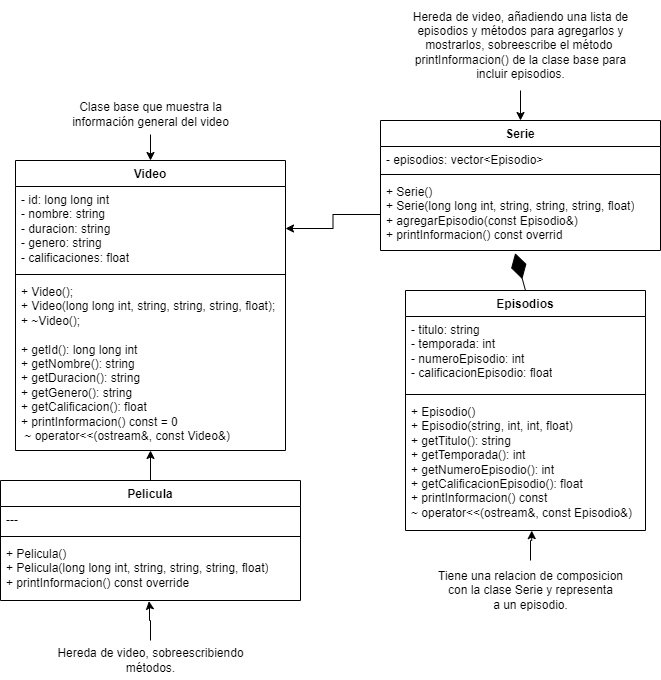

The diagram above was exported from draw.io. Its source (the exported page's mxGraphModel, read from the mxfile embedded in the PNG):
<mxGraphModel dx="1290" dy="607" grid="1" gridSize="10" guides="1" tooltips="1" connect="1" arrows="1" fold="1" page="1" pageScale="1" pageWidth="827" pageHeight="1169" math="0" shadow="0">
  <root>
    <mxCell id="0" />
    <mxCell id="1" parent="0" />
    <mxCell id="PEwBzH-yW1rY-w9lqr_f-1" value="Video" style="swimlane;fontStyle=1;align=center;verticalAlign=top;childLayout=stackLayout;horizontal=1;startSize=26;horizontalStack=0;resizeParent=1;resizeParentMax=0;resizeLast=0;collapsible=1;marginBottom=0;whiteSpace=wrap;html=1;" parent="1" vertex="1">
      <mxGeometry x="60" y="430" width="270" height="290" as="geometry" />
    </mxCell>
    <mxCell id="PEwBzH-yW1rY-w9lqr_f-2" value="&lt;div&gt;- id: long long int&lt;/div&gt;&lt;div&gt;- nombre: string&lt;/div&gt;&lt;div&gt;- duracion: string&lt;/div&gt;&lt;div&gt;- genero: string&lt;/div&gt;&lt;div&gt;- calificaciones: float&lt;/div&gt;" style="text;strokeColor=none;fillColor=none;align=left;verticalAlign=top;spacingLeft=4;spacingRight=4;overflow=hidden;rotatable=0;points=[[0,0.5],[1,0.5]];portConstraint=eastwest;whiteSpace=wrap;html=1;" parent="PEwBzH-yW1rY-w9lqr_f-1" vertex="1">
      <mxGeometry y="26" width="270" height="84" as="geometry" />
    </mxCell>
    <mxCell id="PEwBzH-yW1rY-w9lqr_f-3" value="" style="line;strokeWidth=1;fillColor=none;align=left;verticalAlign=middle;spacingTop=-1;spacingLeft=3;spacingRight=3;rotatable=0;labelPosition=right;points=[];portConstraint=eastwest;strokeColor=inherit;" parent="PEwBzH-yW1rY-w9lqr_f-1" vertex="1">
      <mxGeometry y="110" width="270" height="8" as="geometry" />
    </mxCell>
    <mxCell id="PEwBzH-yW1rY-w9lqr_f-4" value="&lt;div&gt;+ Video();&lt;/div&gt;&lt;div&gt;+ Video(long long int, string, string, string, float);&lt;/div&gt;&lt;div&gt;+ ~Video();&lt;/div&gt;&lt;div&gt;&lt;br&gt;&lt;/div&gt;&lt;div&gt;&lt;div&gt;+ getId(): long long int&lt;/div&gt;&lt;div&gt;+ getNombre(): string&lt;/div&gt;&lt;div&gt;&lt;span style=&quot;background-color: initial;&quot;&gt;+ getDuracion(): string&lt;/span&gt;&lt;/div&gt;&lt;div&gt;&lt;span style=&quot;background-color: initial;&quot;&gt;+ getGenero(): string&lt;/span&gt;&lt;/div&gt;&lt;div&gt;&lt;span style=&quot;background-color: initial;&quot;&gt;+ getCalificacion(): float&lt;/span&gt;&lt;/div&gt;&lt;div&gt;&lt;span style=&quot;background-color: initial;&quot;&gt;+ printInformacion() const = 0&lt;/span&gt;&lt;/div&gt;&lt;div&gt;&lt;span style=&quot;background-color: initial;&quot;&gt;&amp;nbsp;~ operator&amp;lt;&amp;lt;(ostream&amp;amp;, const Video&amp;amp;)&lt;/span&gt;&lt;/div&gt;&lt;/div&gt;&lt;div&gt;&lt;/div&gt;" style="text;strokeColor=none;fillColor=none;align=left;verticalAlign=top;spacingLeft=4;spacingRight=4;overflow=hidden;rotatable=0;points=[[0,0.5],[1,0.5]];portConstraint=eastwest;whiteSpace=wrap;html=1;" parent="PEwBzH-yW1rY-w9lqr_f-1" vertex="1">
      <mxGeometry y="118" width="270" height="172" as="geometry" />
    </mxCell>
    <mxCell id="PEwBzH-yW1rY-w9lqr_f-5" value="Pelicula" style="swimlane;fontStyle=1;align=center;verticalAlign=top;childLayout=stackLayout;horizontal=1;startSize=26;horizontalStack=0;resizeParent=1;resizeParentMax=0;resizeLast=0;collapsible=1;marginBottom=0;whiteSpace=wrap;html=1;" parent="1" vertex="1">
      <mxGeometry x="45" y="750" width="300" height="120" as="geometry" />
    </mxCell>
    <mxCell id="PEwBzH-yW1rY-w9lqr_f-6" value="---" style="text;strokeColor=none;fillColor=none;align=left;verticalAlign=top;spacingLeft=4;spacingRight=4;overflow=hidden;rotatable=0;points=[[0,0.5],[1,0.5]];portConstraint=eastwest;whiteSpace=wrap;html=1;" parent="PEwBzH-yW1rY-w9lqr_f-5" vertex="1">
      <mxGeometry y="26" width="300" height="26" as="geometry" />
    </mxCell>
    <mxCell id="PEwBzH-yW1rY-w9lqr_f-7" value="" style="line;strokeWidth=1;fillColor=none;align=left;verticalAlign=middle;spacingTop=-1;spacingLeft=3;spacingRight=3;rotatable=0;labelPosition=right;points=[];portConstraint=eastwest;strokeColor=inherit;" parent="PEwBzH-yW1rY-w9lqr_f-5" vertex="1">
      <mxGeometry y="52" width="300" height="8" as="geometry" />
    </mxCell>
    <mxCell id="PEwBzH-yW1rY-w9lqr_f-8" value="&lt;div&gt;+ Pelicula()&lt;/div&gt;&lt;div&gt;+ Pelicula(long long int, string, string, string, float)&lt;/div&gt;&lt;div&gt;&lt;span style=&quot;background-color: initial;&quot;&gt;+ printInformacion() const override&lt;/span&gt;&lt;/div&gt;" style="text;strokeColor=none;fillColor=none;align=left;verticalAlign=top;spacingLeft=4;spacingRight=4;overflow=hidden;rotatable=0;points=[[0,0.5],[1,0.5]];portConstraint=eastwest;whiteSpace=wrap;html=1;" parent="PEwBzH-yW1rY-w9lqr_f-5" vertex="1">
      <mxGeometry y="60" width="300" height="60" as="geometry" />
    </mxCell>
    <mxCell id="PEwBzH-yW1rY-w9lqr_f-9" value="Serie" style="swimlane;fontStyle=1;align=center;verticalAlign=top;childLayout=stackLayout;horizontal=1;startSize=26;horizontalStack=0;resizeParent=1;resizeParentMax=0;resizeLast=0;collapsible=1;marginBottom=0;whiteSpace=wrap;html=1;" parent="1" vertex="1">
      <mxGeometry x="425" y="390" width="280" height="130" as="geometry" />
    </mxCell>
    <mxCell id="PEwBzH-yW1rY-w9lqr_f-10" value="- episodios: vector&amp;lt;Episodio&amp;gt;" style="text;strokeColor=none;fillColor=none;align=left;verticalAlign=top;spacingLeft=4;spacingRight=4;overflow=hidden;rotatable=0;points=[[0,0.5],[1,0.5]];portConstraint=eastwest;whiteSpace=wrap;html=1;" parent="PEwBzH-yW1rY-w9lqr_f-9" vertex="1">
      <mxGeometry y="26" width="280" height="24" as="geometry" />
    </mxCell>
    <mxCell id="PEwBzH-yW1rY-w9lqr_f-11" value="" style="line;strokeWidth=1;fillColor=none;align=left;verticalAlign=middle;spacingTop=-1;spacingLeft=3;spacingRight=3;rotatable=0;labelPosition=right;points=[];portConstraint=eastwest;strokeColor=inherit;" parent="PEwBzH-yW1rY-w9lqr_f-9" vertex="1">
      <mxGeometry y="50" width="280" height="8" as="geometry" />
    </mxCell>
    <mxCell id="PEwBzH-yW1rY-w9lqr_f-12" value="+ Serie()&lt;div&gt;&lt;div&gt;+ Serie(long long int, string, string, string, float)&lt;/div&gt;&lt;div&gt;&lt;span style=&quot;background-color: initial;&quot;&gt;+ agregarEpisodio(const Episodio&amp;amp;)&lt;/span&gt;&lt;/div&gt;&lt;div&gt;&lt;span style=&quot;background-color: initial;&quot;&gt;+ printInformacion() const overrid&lt;/span&gt;&lt;/div&gt;&lt;/div&gt;" style="text;strokeColor=none;fillColor=none;align=left;verticalAlign=top;spacingLeft=4;spacingRight=4;overflow=hidden;rotatable=0;points=[[0,0.5],[1,0.5]];portConstraint=eastwest;whiteSpace=wrap;html=1;" parent="PEwBzH-yW1rY-w9lqr_f-9" vertex="1">
      <mxGeometry y="58" width="280" height="72" as="geometry" />
    </mxCell>
    <mxCell id="PEwBzH-yW1rY-w9lqr_f-13" value="Episodios" style="swimlane;fontStyle=1;align=center;verticalAlign=top;childLayout=stackLayout;horizontal=1;startSize=26;horizontalStack=0;resizeParent=1;resizeParentMax=0;resizeLast=0;collapsible=1;marginBottom=0;whiteSpace=wrap;html=1;" parent="1" vertex="1">
      <mxGeometry x="450" y="560" width="240" height="240" as="geometry" />
    </mxCell>
    <mxCell id="PEwBzH-yW1rY-w9lqr_f-14" value="&lt;div&gt;- titulo: string&lt;/div&gt;&lt;div&gt;&lt;span style=&quot;background-color: initial;&quot;&gt;- temporada: int&lt;/span&gt;&lt;/div&gt;&lt;div&gt;&lt;span style=&quot;background-color: initial;&quot;&gt;- numeroEpisodio: int&lt;/span&gt;&lt;/div&gt;&lt;div&gt;&lt;span style=&quot;background-color: initial;&quot;&gt;- calificacionEpisodio: float&lt;/span&gt;&lt;/div&gt;" style="text;strokeColor=none;fillColor=none;align=left;verticalAlign=top;spacingLeft=4;spacingRight=4;overflow=hidden;rotatable=0;points=[[0,0.5],[1,0.5]];portConstraint=eastwest;whiteSpace=wrap;html=1;" parent="PEwBzH-yW1rY-w9lqr_f-13" vertex="1">
      <mxGeometry y="26" width="240" height="74" as="geometry" />
    </mxCell>
    <mxCell id="PEwBzH-yW1rY-w9lqr_f-15" value="" style="line;strokeWidth=1;fillColor=none;align=left;verticalAlign=middle;spacingTop=-1;spacingLeft=3;spacingRight=3;rotatable=0;labelPosition=right;points=[];portConstraint=eastwest;strokeColor=inherit;" parent="PEwBzH-yW1rY-w9lqr_f-13" vertex="1">
      <mxGeometry y="100" width="240" height="8" as="geometry" />
    </mxCell>
    <mxCell id="PEwBzH-yW1rY-w9lqr_f-16" value="&lt;div&gt;+ Episodio()&lt;/div&gt;&lt;div&gt;&lt;span style=&quot;background-color: initial;&quot;&gt;+ Episodio(string, int, int, float)&lt;/span&gt;&lt;/div&gt;&lt;div&gt;&lt;span style=&quot;background-color: initial;&quot;&gt;+ getTitulo(): string&lt;/span&gt;&lt;/div&gt;&lt;div&gt;&lt;span style=&quot;background-color: initial;&quot;&gt;+ getTemporada(): int&lt;/span&gt;&lt;/div&gt;&lt;div&gt;&lt;span style=&quot;background-color: initial;&quot;&gt;+ getNumeroEpisodio(): int&lt;/span&gt;&lt;/div&gt;&lt;div&gt;&lt;span style=&quot;background-color: initial;&quot;&gt;+ getCalificacionEpisodio(): float&lt;/span&gt;&lt;/div&gt;&lt;div&gt;&lt;span style=&quot;background-color: initial;&quot;&gt;+ printInformacion() const&lt;/span&gt;&lt;/div&gt;&lt;div&gt;&lt;span style=&quot;background-color: initial;&quot;&gt;~ operator&amp;lt;&amp;lt;(ostream&amp;amp;, const Episodio&amp;amp;)&lt;/span&gt;&lt;/div&gt;" style="text;strokeColor=none;fillColor=none;align=left;verticalAlign=top;spacingLeft=4;spacingRight=4;overflow=hidden;rotatable=0;points=[[0,0.5],[1,0.5]];portConstraint=eastwest;whiteSpace=wrap;html=1;" parent="PEwBzH-yW1rY-w9lqr_f-13" vertex="1">
      <mxGeometry y="108" width="240" height="132" as="geometry" />
    </mxCell>
    <mxCell id="PEwBzH-yW1rY-w9lqr_f-25" style="edgeStyle=orthogonalEdgeStyle;rounded=0;orthogonalLoop=1;jettySize=auto;html=1;entryX=0.5;entryY=0;entryDx=0;entryDy=0;" parent="1" source="PEwBzH-yW1rY-w9lqr_f-24" target="PEwBzH-yW1rY-w9lqr_f-1" edge="1">
      <mxGeometry relative="1" as="geometry" />
    </mxCell>
    <mxCell id="PEwBzH-yW1rY-w9lqr_f-24" value="Clase base que muestra la&lt;div&gt;información general del video&lt;/div&gt;" style="text;html=1;align=center;verticalAlign=middle;resizable=0;points=[];autosize=1;strokeColor=none;fillColor=none;" parent="1" vertex="1">
      <mxGeometry x="105" y="364" width="180" height="40" as="geometry" />
    </mxCell>
    <mxCell id="PEwBzH-yW1rY-w9lqr_f-26" value="Hereda de video, sobreescribiendo&lt;div&gt;métodos.&lt;/div&gt;" style="text;html=1;align=center;verticalAlign=middle;resizable=0;points=[];autosize=1;strokeColor=none;fillColor=none;" parent="1" vertex="1">
      <mxGeometry x="90" y="910" width="210" height="40" as="geometry" />
    </mxCell>
    <mxCell id="PEwBzH-yW1rY-w9lqr_f-29" value="Hereda de video, añadiendo una lista de&lt;div&gt;episodios y métodos para agregarlos y&lt;/div&gt;&lt;div&gt;mostrarlos, sobreescribe el método&amp;nbsp;&lt;/div&gt;&lt;div&gt;printInformacion() de la clase base para&lt;/div&gt;&lt;div&gt;incluir episodios.&lt;/div&gt;" style="text;html=1;align=center;verticalAlign=middle;resizable=0;points=[];autosize=1;strokeColor=none;fillColor=none;" parent="1" vertex="1">
      <mxGeometry x="445" y="270" width="240" height="90" as="geometry" />
    </mxCell>
    <mxCell id="PEwBzH-yW1rY-w9lqr_f-30" style="edgeStyle=orthogonalEdgeStyle;rounded=0;orthogonalLoop=1;jettySize=auto;html=1;entryX=0.5;entryY=0;entryDx=0;entryDy=0;" parent="1" source="PEwBzH-yW1rY-w9lqr_f-29" target="PEwBzH-yW1rY-w9lqr_f-9" edge="1">
      <mxGeometry relative="1" as="geometry" />
    </mxCell>
    <mxCell id="PEwBzH-yW1rY-w9lqr_f-31" value="Tiene una relacion de composicion&lt;div&gt;con la clase Serie y representa&lt;/div&gt;&lt;div&gt;a un episodio.&lt;/div&gt;" style="text;html=1;align=center;verticalAlign=middle;resizable=0;points=[];autosize=1;strokeColor=none;fillColor=none;" parent="1" vertex="1">
      <mxGeometry x="470" y="830" width="210" height="60" as="geometry" />
    </mxCell>
    <mxCell id="PEwBzH-yW1rY-w9lqr_f-32" value="" style="endArrow=diamondThin;endFill=1;endSize=24;html=1;rounded=0;exitX=0.5;exitY=0;exitDx=0;exitDy=0;entryX=0.481;entryY=1.036;entryDx=0;entryDy=0;entryPerimeter=0;" parent="1" source="PEwBzH-yW1rY-w9lqr_f-13" target="PEwBzH-yW1rY-w9lqr_f-12" edge="1">
      <mxGeometry width="160" relative="1" as="geometry">
        <mxPoint x="391" y="500" as="sourcePoint" />
        <mxPoint x="470" y="560" as="targetPoint" />
      </mxGeometry>
    </mxCell>
    <mxCell id="RUxTOXBoVoOVR0LD86af-5" style="edgeStyle=orthogonalEdgeStyle;rounded=0;orthogonalLoop=1;jettySize=auto;html=1;entryX=0.495;entryY=1.011;entryDx=0;entryDy=0;entryPerimeter=0;" parent="1" source="PEwBzH-yW1rY-w9lqr_f-26" target="PEwBzH-yW1rY-w9lqr_f-8" edge="1">
      <mxGeometry relative="1" as="geometry">
        <Array as="points">
          <mxPoint x="195" y="890" />
          <mxPoint x="194" y="890" />
          <mxPoint x="194" y="875" />
          <mxPoint x="193" y="875" />
        </Array>
      </mxGeometry>
    </mxCell>
    <mxCell id="RUxTOXBoVoOVR0LD86af-7" style="edgeStyle=orthogonalEdgeStyle;rounded=0;orthogonalLoop=1;jettySize=auto;html=1;entryX=0.5;entryY=1;entryDx=0;entryDy=0;entryPerimeter=0;" parent="1" source="PEwBzH-yW1rY-w9lqr_f-5" target="PEwBzH-yW1rY-w9lqr_f-4" edge="1">
      <mxGeometry relative="1" as="geometry" />
    </mxCell>
    <mxCell id="RUxTOXBoVoOVR0LD86af-8" style="edgeStyle=orthogonalEdgeStyle;rounded=0;orthogonalLoop=1;jettySize=auto;html=1;entryX=1;entryY=0.5;entryDx=0;entryDy=0;" parent="1" source="PEwBzH-yW1rY-w9lqr_f-12" target="PEwBzH-yW1rY-w9lqr_f-2" edge="1">
      <mxGeometry relative="1" as="geometry" />
    </mxCell>
    <mxCell id="RUxTOXBoVoOVR0LD86af-9" style="edgeStyle=orthogonalEdgeStyle;rounded=0;orthogonalLoop=1;jettySize=auto;html=1;entryX=0.526;entryY=1.001;entryDx=0;entryDy=0;entryPerimeter=0;" parent="1" source="PEwBzH-yW1rY-w9lqr_f-31" target="PEwBzH-yW1rY-w9lqr_f-16" edge="1">
      <mxGeometry relative="1" as="geometry" />
    </mxCell>
  </root>
</mxGraphModel>